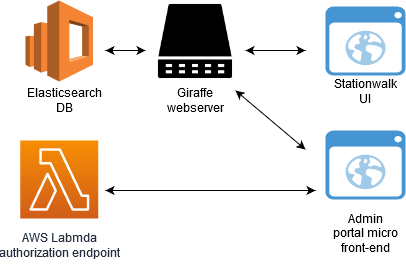

The diagram above was exported from draw.io. Its source (the exported page's mxGraphModel, read from the mxfile embedded in the PNG):
<mxGraphModel dx="1038" dy="547" grid="1" gridSize="10" guides="1" tooltips="1" connect="1" arrows="1" fold="1" page="1" pageScale="1" pageWidth="1169" pageHeight="827" math="0" shadow="0">
  <root>
    <mxCell id="0" />
    <mxCell id="1" parent="0" />
    <mxCell id="UEzPUAAOIrF-is8g5C7q-85" value="&lt;div&gt;AWS Labmda&lt;/div&gt;&lt;div&gt;authorization endpoint&lt;/div&gt;&lt;div&gt;&lt;br&gt;&lt;/div&gt;" style="outlineConnect=0;fontColor=#232F3E;gradientColor=#F78E04;gradientDirection=north;fillColor=#D05C17;strokeColor=#ffffff;dashed=0;verticalLabelPosition=bottom;verticalAlign=top;align=center;html=1;fontSize=12;fontStyle=0;aspect=fixed;shape=mxgraph.aws4.resourceIcon;resIcon=mxgraph.aws4.lambda;labelBackgroundColor=#ffffff;spacingTop=6;" parent="1" vertex="1">
      <mxGeometry x="74.75" y="190" width="78" height="78" as="geometry" />
    </mxCell>
    <mxCell id="79NiV1t88i-BDWwgv9OD-1" value="" style="outlineConnect=0;dashed=0;verticalLabelPosition=bottom;verticalAlign=top;align=center;html=1;shape=mxgraph.aws3.elasticsearch_service;fillColor=#F58534;gradientColor=none;" vertex="1" parent="1">
      <mxGeometry x="80" y="50" width="67.5" height="81" as="geometry" />
    </mxCell>
    <mxCell id="79NiV1t88i-BDWwgv9OD-2" value="Elasticsearch DB" style="text;html=1;strokeColor=none;fillColor=none;align=center;verticalAlign=middle;whiteSpace=wrap;rounded=0;" vertex="1" parent="1">
      <mxGeometry x="99" y="140" width="40" height="20" as="geometry" />
    </mxCell>
    <mxCell id="79NiV1t88i-BDWwgv9OD-4" value="Giraffe webserver" style="text;html=1;strokeColor=none;fillColor=none;align=center;verticalAlign=middle;whiteSpace=wrap;rounded=0;" vertex="1" parent="1">
      <mxGeometry x="230" y="140" width="40" height="20" as="geometry" />
    </mxCell>
    <mxCell id="79NiV1t88i-BDWwgv9OD-5" value="" style="shape=image;html=1;verticalAlign=top;verticalLabelPosition=bottom;labelBackgroundColor=#ffffff;imageAspect=0;aspect=fixed;image=https://cdn1.iconfinder.com/data/icons/computer-hardware-hand-drawn-vol-1/52/server__database__data__storage__computer__webserver__electronic-128.png" vertex="1" parent="1">
      <mxGeometry x="210" y="51" width="80" height="80" as="geometry" />
    </mxCell>
    <mxCell id="79NiV1t88i-BDWwgv9OD-6" value="" style="endArrow=classic;startArrow=classic;html=1;" edge="1" parent="1">
      <mxGeometry width="50" height="50" relative="1" as="geometry">
        <mxPoint x="160" y="100" as="sourcePoint" />
        <mxPoint x="200" y="100" as="targetPoint" />
      </mxGeometry>
    </mxCell>
    <mxCell id="79NiV1t88i-BDWwgv9OD-8" value="" style="shadow=0;dashed=0;html=1;strokeColor=none;fillColor=#4495D1;labelPosition=center;verticalLabelPosition=bottom;verticalAlign=top;align=center;outlineConnect=0;shape=mxgraph.veeam.2d.web_ui;" vertex="1" parent="1">
      <mxGeometry x="380" y="56" width="80" height="69" as="geometry" />
    </mxCell>
    <mxCell id="79NiV1t88i-BDWwgv9OD-9" value="&lt;div&gt;Stationwalk UI&lt;/div&gt;" style="text;html=1;strokeColor=none;fillColor=none;align=center;verticalAlign=middle;whiteSpace=wrap;rounded=0;" vertex="1" parent="1">
      <mxGeometry x="400" y="131" width="40" height="20" as="geometry" />
    </mxCell>
    <mxCell id="79NiV1t88i-BDWwgv9OD-11" value="" style="endArrow=classic;startArrow=classic;html=1;" edge="1" parent="1">
      <mxGeometry width="50" height="50" relative="1" as="geometry">
        <mxPoint x="300" y="100" as="sourcePoint" />
        <mxPoint x="360" y="100" as="targetPoint" />
      </mxGeometry>
    </mxCell>
    <mxCell id="79NiV1t88i-BDWwgv9OD-12" value="" style="shadow=0;dashed=0;html=1;strokeColor=none;fillColor=#4495D1;labelPosition=center;verticalLabelPosition=bottom;verticalAlign=top;align=center;outlineConnect=0;shape=mxgraph.veeam.2d.web_ui;" vertex="1" parent="1">
      <mxGeometry x="380" y="180" width="80" height="69" as="geometry" />
    </mxCell>
    <mxCell id="79NiV1t88i-BDWwgv9OD-13" value="&lt;div&gt;Admin portal micro front-end&lt;/div&gt;&lt;div&gt;&lt;br&gt;&lt;/div&gt;" style="text;html=1;strokeColor=none;fillColor=none;align=center;verticalAlign=middle;whiteSpace=wrap;rounded=0;" vertex="1" parent="1">
      <mxGeometry x="385" y="280" width="70" height="20" as="geometry" />
    </mxCell>
    <mxCell id="79NiV1t88i-BDWwgv9OD-14" value="" style="endArrow=classic;startArrow=classic;html=1;" edge="1" parent="1">
      <mxGeometry width="50" height="50" relative="1" as="geometry">
        <mxPoint x="160" y="240" as="sourcePoint" />
        <mxPoint x="370" y="240" as="targetPoint" />
      </mxGeometry>
    </mxCell>
    <mxCell id="79NiV1t88i-BDWwgv9OD-15" value="" style="endArrow=classic;startArrow=classic;html=1;" edge="1" parent="1">
      <mxGeometry width="50" height="50" relative="1" as="geometry">
        <mxPoint x="290" y="140" as="sourcePoint" />
        <mxPoint x="360" y="199" as="targetPoint" />
      </mxGeometry>
    </mxCell>
  </root>
</mxGraphModel>